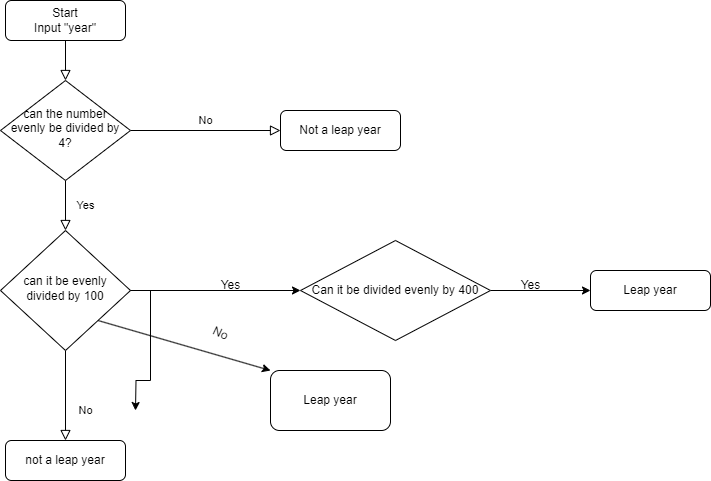

The diagram above was exported from draw.io. Its source (the exported page's mxGraphModel, read from the mxfile embedded in the PNG):
<mxGraphModel dx="1009" dy="589" grid="1" gridSize="10" guides="1" tooltips="1" connect="1" arrows="1" fold="1" page="1" pageScale="1" pageWidth="827" pageHeight="1169" math="0" shadow="0">
  <root>
    <mxCell id="WIyWlLk6GJQsqaUBKTNV-0" />
    <mxCell id="WIyWlLk6GJQsqaUBKTNV-1" parent="WIyWlLk6GJQsqaUBKTNV-0" />
    <mxCell id="WIyWlLk6GJQsqaUBKTNV-2" value="" style="rounded=0;html=1;jettySize=auto;orthogonalLoop=1;fontSize=11;endArrow=block;endFill=0;endSize=8;strokeWidth=1;shadow=0;labelBackgroundColor=none;edgeStyle=orthogonalEdgeStyle;" parent="WIyWlLk6GJQsqaUBKTNV-1" source="WIyWlLk6GJQsqaUBKTNV-3" target="WIyWlLk6GJQsqaUBKTNV-6" edge="1">
      <mxGeometry relative="1" as="geometry" />
    </mxCell>
    <mxCell id="WIyWlLk6GJQsqaUBKTNV-3" value="Start&lt;br&gt;Input &quot;year&quot;" style="rounded=1;whiteSpace=wrap;html=1;fontSize=12;glass=0;strokeWidth=1;shadow=0;" parent="WIyWlLk6GJQsqaUBKTNV-1" vertex="1">
      <mxGeometry x="175" y="70" width="120" height="40" as="geometry" />
    </mxCell>
    <mxCell id="WIyWlLk6GJQsqaUBKTNV-4" value="Yes" style="rounded=0;html=1;jettySize=auto;orthogonalLoop=1;fontSize=11;endArrow=block;endFill=0;endSize=8;strokeWidth=1;shadow=0;labelBackgroundColor=none;edgeStyle=orthogonalEdgeStyle;" parent="WIyWlLk6GJQsqaUBKTNV-1" source="WIyWlLk6GJQsqaUBKTNV-6" target="WIyWlLk6GJQsqaUBKTNV-10" edge="1">
      <mxGeometry y="20" relative="1" as="geometry">
        <mxPoint as="offset" />
      </mxGeometry>
    </mxCell>
    <mxCell id="WIyWlLk6GJQsqaUBKTNV-5" value="No" style="edgeStyle=orthogonalEdgeStyle;rounded=0;html=1;jettySize=auto;orthogonalLoop=1;fontSize=11;endArrow=block;endFill=0;endSize=8;strokeWidth=1;shadow=0;labelBackgroundColor=none;" parent="WIyWlLk6GJQsqaUBKTNV-1" source="WIyWlLk6GJQsqaUBKTNV-6" target="WIyWlLk6GJQsqaUBKTNV-7" edge="1">
      <mxGeometry y="10" relative="1" as="geometry">
        <mxPoint as="offset" />
      </mxGeometry>
    </mxCell>
    <mxCell id="WIyWlLk6GJQsqaUBKTNV-6" value="can the number evenly be divided by 4?" style="rhombus;whiteSpace=wrap;html=1;shadow=0;fontFamily=Helvetica;fontSize=12;align=center;strokeWidth=1;spacing=6;spacingTop=-4;" parent="WIyWlLk6GJQsqaUBKTNV-1" vertex="1">
      <mxGeometry x="170" y="150" width="130" height="100" as="geometry" />
    </mxCell>
    <mxCell id="WIyWlLk6GJQsqaUBKTNV-7" value="Not a leap year" style="rounded=1;whiteSpace=wrap;html=1;fontSize=12;glass=0;strokeWidth=1;shadow=0;" parent="WIyWlLk6GJQsqaUBKTNV-1" vertex="1">
      <mxGeometry x="450" y="180" width="120" height="40" as="geometry" />
    </mxCell>
    <mxCell id="WIyWlLk6GJQsqaUBKTNV-8" value="No" style="rounded=0;html=1;jettySize=auto;orthogonalLoop=1;fontSize=11;endArrow=block;endFill=0;endSize=8;strokeWidth=1;shadow=0;labelBackgroundColor=none;edgeStyle=orthogonalEdgeStyle;" parent="WIyWlLk6GJQsqaUBKTNV-1" source="WIyWlLk6GJQsqaUBKTNV-10" target="WIyWlLk6GJQsqaUBKTNV-11" edge="1">
      <mxGeometry x="0.3333" y="20" relative="1" as="geometry">
        <mxPoint as="offset" />
      </mxGeometry>
    </mxCell>
    <mxCell id="mjygy0TriK4cxCusPmUV-10" style="edgeStyle=orthogonalEdgeStyle;rounded=0;orthogonalLoop=1;jettySize=auto;html=1;" edge="1" parent="WIyWlLk6GJQsqaUBKTNV-1" source="WIyWlLk6GJQsqaUBKTNV-10">
      <mxGeometry relative="1" as="geometry">
        <mxPoint x="305" y="480" as="targetPoint" />
      </mxGeometry>
    </mxCell>
    <mxCell id="WIyWlLk6GJQsqaUBKTNV-10" value="can it be evenly divided by 100" style="rhombus;whiteSpace=wrap;html=1;shadow=0;fontFamily=Helvetica;fontSize=12;align=center;strokeWidth=1;spacing=6;spacingTop=-4;" parent="WIyWlLk6GJQsqaUBKTNV-1" vertex="1">
      <mxGeometry x="170" y="300" width="130" height="120" as="geometry" />
    </mxCell>
    <mxCell id="WIyWlLk6GJQsqaUBKTNV-11" value="not a leap year" style="rounded=1;whiteSpace=wrap;html=1;fontSize=12;glass=0;strokeWidth=1;shadow=0;" parent="WIyWlLk6GJQsqaUBKTNV-1" vertex="1">
      <mxGeometry x="175" y="510" width="120" height="40" as="geometry" />
    </mxCell>
    <mxCell id="WIyWlLk6GJQsqaUBKTNV-12" value="Leap year" style="rounded=1;whiteSpace=wrap;html=1;fontSize=12;glass=0;strokeWidth=1;shadow=0;" parent="WIyWlLk6GJQsqaUBKTNV-1" vertex="1">
      <mxGeometry x="760" y="340" width="120" height="40" as="geometry" />
    </mxCell>
    <mxCell id="mjygy0TriK4cxCusPmUV-8" style="edgeStyle=orthogonalEdgeStyle;rounded=0;orthogonalLoop=1;jettySize=auto;html=1;entryX=0;entryY=0.5;entryDx=0;entryDy=0;" edge="1" parent="WIyWlLk6GJQsqaUBKTNV-1" source="mjygy0TriK4cxCusPmUV-0" target="WIyWlLk6GJQsqaUBKTNV-12">
      <mxGeometry relative="1" as="geometry" />
    </mxCell>
    <mxCell id="mjygy0TriK4cxCusPmUV-0" value="Can it be divided evenly by 400" style="rhombus;whiteSpace=wrap;html=1;" vertex="1" parent="WIyWlLk6GJQsqaUBKTNV-1">
      <mxGeometry x="470" y="310" width="190" height="100" as="geometry" />
    </mxCell>
    <mxCell id="mjygy0TriK4cxCusPmUV-9" value="Yes" style="text;html=1;align=center;verticalAlign=middle;resizable=0;points=[];autosize=1;strokeColor=none;fillColor=none;" vertex="1" parent="WIyWlLk6GJQsqaUBKTNV-1">
      <mxGeometry x="680" y="340" width="40" height="30" as="geometry" />
    </mxCell>
    <mxCell id="mjygy0TriK4cxCusPmUV-12" value="Leap year" style="rounded=1;whiteSpace=wrap;html=1;" vertex="1" parent="WIyWlLk6GJQsqaUBKTNV-1">
      <mxGeometry x="440" y="440" width="120" height="60" as="geometry" />
    </mxCell>
    <mxCell id="mjygy0TriK4cxCusPmUV-15" value="" style="edgeStyle=none;orthogonalLoop=1;jettySize=auto;html=1;rounded=0;exitX=1;exitY=0.5;exitDx=0;exitDy=0;" edge="1" parent="WIyWlLk6GJQsqaUBKTNV-1" source="WIyWlLk6GJQsqaUBKTNV-10" target="mjygy0TriK4cxCusPmUV-0">
      <mxGeometry width="100" relative="1" as="geometry">
        <mxPoint x="390" y="360" as="sourcePoint" />
        <mxPoint x="450" y="360" as="targetPoint" />
        <Array as="points" />
      </mxGeometry>
    </mxCell>
    <mxCell id="mjygy0TriK4cxCusPmUV-16" value="Yes" style="text;html=1;align=center;verticalAlign=middle;resizable=0;points=[];autosize=1;strokeColor=none;fillColor=none;" vertex="1" parent="WIyWlLk6GJQsqaUBKTNV-1">
      <mxGeometry x="380" y="340" width="40" height="30" as="geometry" />
    </mxCell>
    <mxCell id="mjygy0TriK4cxCusPmUV-18" value="" style="edgeStyle=none;orthogonalLoop=1;jettySize=auto;html=1;rounded=0;entryX=0;entryY=0;entryDx=0;entryDy=0;exitX=1;exitY=1;exitDx=0;exitDy=0;" edge="1" parent="WIyWlLk6GJQsqaUBKTNV-1" source="WIyWlLk6GJQsqaUBKTNV-10" target="mjygy0TriK4cxCusPmUV-12">
      <mxGeometry width="100" relative="1" as="geometry">
        <mxPoint x="340" y="410" as="sourcePoint" />
        <mxPoint x="440" y="410" as="targetPoint" />
        <Array as="points" />
      </mxGeometry>
    </mxCell>
    <mxCell id="mjygy0TriK4cxCusPmUV-19" value="No" style="text;html=1;align=center;verticalAlign=middle;resizable=0;points=[];autosize=1;strokeColor=none;fillColor=none;rotation=25;" vertex="1" parent="WIyWlLk6GJQsqaUBKTNV-1">
      <mxGeometry x="370" y="388" width="40" height="30" as="geometry" />
    </mxCell>
  </root>
</mxGraphModel>